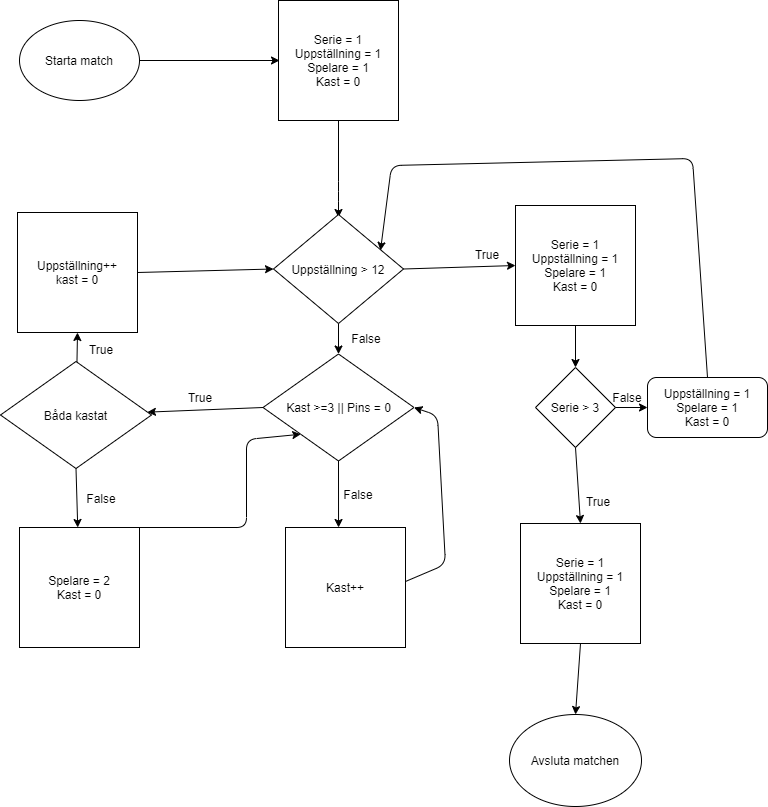

The diagram above was exported from draw.io. Its source (the exported page's mxGraphModel, read from the mxfile embedded in the PNG):
<mxGraphModel dx="787" dy="625" grid="0" gridSize="10" guides="1" tooltips="1" connect="1" arrows="1" fold="1" page="1" pageScale="1" pageWidth="827" pageHeight="1169" math="0" shadow="0">
  <root>
    <mxCell id="WIyWlLk6GJQsqaUBKTNV-0" />
    <mxCell id="WIyWlLk6GJQsqaUBKTNV-1" parent="WIyWlLk6GJQsqaUBKTNV-0" />
    <mxCell id="Jsa2ajr7W2EBrLm9JzTz-0" value="Starta match" style="ellipse;whiteSpace=wrap;html=1;" vertex="1" parent="WIyWlLk6GJQsqaUBKTNV-1">
      <mxGeometry x="55" y="82" width="120" height="80" as="geometry" />
    </mxCell>
    <mxCell id="Jsa2ajr7W2EBrLm9JzTz-1" value="" style="endArrow=classic;html=1;exitX=1;exitY=0.5;exitDx=0;exitDy=0;" edge="1" parent="WIyWlLk6GJQsqaUBKTNV-1" source="Jsa2ajr7W2EBrLm9JzTz-0">
      <mxGeometry width="50" height="50" relative="1" as="geometry">
        <mxPoint x="212" y="154" as="sourcePoint" />
        <mxPoint x="315" y="122" as="targetPoint" />
      </mxGeometry>
    </mxCell>
    <mxCell id="Jsa2ajr7W2EBrLm9JzTz-2" value="Serie = 1&lt;br&gt;Uppställning = 1&lt;br&gt;Spelare = 1&lt;br&gt;Kast = 0" style="whiteSpace=wrap;html=1;aspect=fixed;" vertex="1" parent="WIyWlLk6GJQsqaUBKTNV-1">
      <mxGeometry x="314" y="62" width="120" height="120" as="geometry" />
    </mxCell>
    <mxCell id="Jsa2ajr7W2EBrLm9JzTz-3" value="" style="endArrow=classic;html=1;exitX=0.5;exitY=1;exitDx=0;exitDy=0;" edge="1" parent="WIyWlLk6GJQsqaUBKTNV-1" source="Jsa2ajr7W2EBrLm9JzTz-2">
      <mxGeometry width="50" height="50" relative="1" as="geometry">
        <mxPoint x="317" y="318" as="sourcePoint" />
        <mxPoint x="374" y="279" as="targetPoint" />
        <Array as="points">
          <mxPoint x="374" y="253" />
        </Array>
      </mxGeometry>
    </mxCell>
    <mxCell id="Jsa2ajr7W2EBrLm9JzTz-4" value="Uppställning &amp;gt; 12" style="rhombus;whiteSpace=wrap;html=1;" vertex="1" parent="WIyWlLk6GJQsqaUBKTNV-1">
      <mxGeometry x="309" y="276" width="130" height="109" as="geometry" />
    </mxCell>
    <mxCell id="Jsa2ajr7W2EBrLm9JzTz-5" value="Uppställning++&lt;br&gt;kast = 0" style="whiteSpace=wrap;html=1;aspect=fixed;" vertex="1" parent="WIyWlLk6GJQsqaUBKTNV-1">
      <mxGeometry x="53" y="274" width="120" height="120" as="geometry" />
    </mxCell>
    <mxCell id="Jsa2ajr7W2EBrLm9JzTz-6" value="Serie = 1&lt;br&gt;Uppställning = 1&lt;br&gt;Spelare = 1&lt;br&gt;Kast = 0" style="whiteSpace=wrap;html=1;aspect=fixed;" vertex="1" parent="WIyWlLk6GJQsqaUBKTNV-1">
      <mxGeometry x="551" y="267" width="120" height="120" as="geometry" />
    </mxCell>
    <mxCell id="Jsa2ajr7W2EBrLm9JzTz-7" value="Spelare = 2&lt;br&gt;Kast = 0" style="whiteSpace=wrap;html=1;aspect=fixed;" vertex="1" parent="WIyWlLk6GJQsqaUBKTNV-1">
      <mxGeometry x="55" y="589" width="120" height="120" as="geometry" />
    </mxCell>
    <mxCell id="Jsa2ajr7W2EBrLm9JzTz-8" value="Kast++" style="whiteSpace=wrap;html=1;aspect=fixed;" vertex="1" parent="WIyWlLk6GJQsqaUBKTNV-1">
      <mxGeometry x="321" y="589" width="120" height="120" as="geometry" />
    </mxCell>
    <mxCell id="Jsa2ajr7W2EBrLm9JzTz-9" value="Serie = 1&lt;br&gt;Uppställning = 1&lt;br&gt;Spelare = 1&lt;br&gt;Kast = 0" style="whiteSpace=wrap;html=1;aspect=fixed;" vertex="1" parent="WIyWlLk6GJQsqaUBKTNV-1">
      <mxGeometry x="556" y="585" width="120" height="120" as="geometry" />
    </mxCell>
    <mxCell id="Jsa2ajr7W2EBrLm9JzTz-10" value="" style="endArrow=classic;html=1;exitX=1;exitY=0.5;exitDx=0;exitDy=0;entryX=0;entryY=0.5;entryDx=0;entryDy=0;" edge="1" parent="WIyWlLk6GJQsqaUBKTNV-1" source="Jsa2ajr7W2EBrLm9JzTz-5" target="Jsa2ajr7W2EBrLm9JzTz-4">
      <mxGeometry width="50" height="50" relative="1" as="geometry">
        <mxPoint x="231" y="367" as="sourcePoint" />
        <mxPoint x="281" y="317" as="targetPoint" />
      </mxGeometry>
    </mxCell>
    <mxCell id="Jsa2ajr7W2EBrLm9JzTz-11" value="" style="endArrow=classic;html=1;exitX=1;exitY=0.5;exitDx=0;exitDy=0;entryX=0;entryY=0.5;entryDx=0;entryDy=0;" edge="1" parent="WIyWlLk6GJQsqaUBKTNV-1" source="Jsa2ajr7W2EBrLm9JzTz-4" target="Jsa2ajr7W2EBrLm9JzTz-6">
      <mxGeometry width="50" height="50" relative="1" as="geometry">
        <mxPoint x="505" y="361" as="sourcePoint" />
        <mxPoint x="555" y="311" as="targetPoint" />
      </mxGeometry>
    </mxCell>
    <mxCell id="Jsa2ajr7W2EBrLm9JzTz-12" value="True" style="text;html=1;strokeColor=none;fillColor=none;align=center;verticalAlign=middle;whiteSpace=wrap;rounded=0;" vertex="1" parent="WIyWlLk6GJQsqaUBKTNV-1">
      <mxGeometry x="503" y="306" width="40" height="20" as="geometry" />
    </mxCell>
    <mxCell id="Jsa2ajr7W2EBrLm9JzTz-13" value="Uppställning = 1&lt;br&gt;Spelare = 1&lt;br&gt;Kast = 0" style="rounded=1;whiteSpace=wrap;html=1;" vertex="1" parent="WIyWlLk6GJQsqaUBKTNV-1">
      <mxGeometry x="683" y="439" width="120" height="60" as="geometry" />
    </mxCell>
    <mxCell id="Jsa2ajr7W2EBrLm9JzTz-14" value="Serie &amp;gt; 3" style="rhombus;whiteSpace=wrap;html=1;" vertex="1" parent="WIyWlLk6GJQsqaUBKTNV-1">
      <mxGeometry x="571" y="429" width="80" height="80" as="geometry" />
    </mxCell>
    <mxCell id="Jsa2ajr7W2EBrLm9JzTz-15" value="Kast &amp;gt;=3 || Pins = 0" style="rhombus;whiteSpace=wrap;html=1;" vertex="1" parent="WIyWlLk6GJQsqaUBKTNV-1">
      <mxGeometry x="298.5" y="415.5" width="151" height="107" as="geometry" />
    </mxCell>
    <mxCell id="Jsa2ajr7W2EBrLm9JzTz-16" value="Avsluta matchen" style="ellipse;whiteSpace=wrap;html=1;" vertex="1" parent="WIyWlLk6GJQsqaUBKTNV-1">
      <mxGeometry x="545" y="776" width="132" height="92" as="geometry" />
    </mxCell>
    <mxCell id="Jsa2ajr7W2EBrLm9JzTz-17" value="" style="endArrow=classic;html=1;exitX=0.5;exitY=1;exitDx=0;exitDy=0;entryX=0.5;entryY=0;entryDx=0;entryDy=0;" edge="1" parent="WIyWlLk6GJQsqaUBKTNV-1" source="Jsa2ajr7W2EBrLm9JzTz-9" target="Jsa2ajr7W2EBrLm9JzTz-16">
      <mxGeometry width="50" height="50" relative="1" as="geometry">
        <mxPoint x="571" y="780" as="sourcePoint" />
        <mxPoint x="616" y="772" as="targetPoint" />
      </mxGeometry>
    </mxCell>
    <mxCell id="Jsa2ajr7W2EBrLm9JzTz-18" value="" style="endArrow=classic;html=1;exitX=0.5;exitY=1;exitDx=0;exitDy=0;entryX=0.5;entryY=0;entryDx=0;entryDy=0;" edge="1" parent="WIyWlLk6GJQsqaUBKTNV-1" source="Jsa2ajr7W2EBrLm9JzTz-14" target="Jsa2ajr7W2EBrLm9JzTz-9">
      <mxGeometry width="50" height="50" relative="1" as="geometry">
        <mxPoint x="573" y="570" as="sourcePoint" />
        <mxPoint x="623" y="520" as="targetPoint" />
      </mxGeometry>
    </mxCell>
    <mxCell id="Jsa2ajr7W2EBrLm9JzTz-19" value="True" style="text;html=1;strokeColor=none;fillColor=none;align=center;verticalAlign=middle;whiteSpace=wrap;rounded=0;" vertex="1" parent="WIyWlLk6GJQsqaUBKTNV-1">
      <mxGeometry x="614" y="553" width="40" height="20" as="geometry" />
    </mxCell>
    <mxCell id="Jsa2ajr7W2EBrLm9JzTz-20" value="" style="endArrow=classic;html=1;exitX=1;exitY=0.5;exitDx=0;exitDy=0;entryX=0;entryY=0.5;entryDx=0;entryDy=0;" edge="1" parent="WIyWlLk6GJQsqaUBKTNV-1" source="Jsa2ajr7W2EBrLm9JzTz-14" target="Jsa2ajr7W2EBrLm9JzTz-13">
      <mxGeometry width="50" height="50" relative="1" as="geometry">
        <mxPoint x="653" y="556" as="sourcePoint" />
        <mxPoint x="703" y="506" as="targetPoint" />
      </mxGeometry>
    </mxCell>
    <mxCell id="Jsa2ajr7W2EBrLm9JzTz-21" value="False" style="text;html=1;strokeColor=none;fillColor=none;align=center;verticalAlign=middle;whiteSpace=wrap;rounded=0;" vertex="1" parent="WIyWlLk6GJQsqaUBKTNV-1">
      <mxGeometry x="643" y="449" width="40" height="20" as="geometry" />
    </mxCell>
    <mxCell id="Jsa2ajr7W2EBrLm9JzTz-22" value="" style="endArrow=classic;html=1;exitX=0.5;exitY=1;exitDx=0;exitDy=0;entryX=0.5;entryY=0;entryDx=0;entryDy=0;" edge="1" parent="WIyWlLk6GJQsqaUBKTNV-1" source="Jsa2ajr7W2EBrLm9JzTz-6" target="Jsa2ajr7W2EBrLm9JzTz-14">
      <mxGeometry width="50" height="50" relative="1" as="geometry">
        <mxPoint x="603" y="444" as="sourcePoint" />
        <mxPoint x="653" y="394" as="targetPoint" />
      </mxGeometry>
    </mxCell>
    <mxCell id="Jsa2ajr7W2EBrLm9JzTz-23" value="" style="endArrow=classic;html=1;exitX=0.5;exitY=1;exitDx=0;exitDy=0;" edge="1" parent="WIyWlLk6GJQsqaUBKTNV-1" source="Jsa2ajr7W2EBrLm9JzTz-4" target="Jsa2ajr7W2EBrLm9JzTz-15">
      <mxGeometry width="50" height="50" relative="1" as="geometry">
        <mxPoint x="265" y="464" as="sourcePoint" />
        <mxPoint x="315" y="414" as="targetPoint" />
      </mxGeometry>
    </mxCell>
    <mxCell id="Jsa2ajr7W2EBrLm9JzTz-24" value="False" style="text;html=1;strokeColor=none;fillColor=none;align=center;verticalAlign=middle;whiteSpace=wrap;rounded=0;" vertex="1" parent="WIyWlLk6GJQsqaUBKTNV-1">
      <mxGeometry x="382" y="390" width="40" height="20" as="geometry" />
    </mxCell>
    <mxCell id="Jsa2ajr7W2EBrLm9JzTz-25" style="edgeStyle=orthogonalEdgeStyle;rounded=0;orthogonalLoop=1;jettySize=auto;html=1;exitX=0.5;exitY=1;exitDx=0;exitDy=0;" edge="1" parent="WIyWlLk6GJQsqaUBKTNV-1" source="Jsa2ajr7W2EBrLm9JzTz-24" target="Jsa2ajr7W2EBrLm9JzTz-24">
      <mxGeometry relative="1" as="geometry" />
    </mxCell>
    <mxCell id="Jsa2ajr7W2EBrLm9JzTz-26" value="" style="endArrow=classic;html=1;exitX=0.5;exitY=1;exitDx=0;exitDy=0;entryX=0.442;entryY=0;entryDx=0;entryDy=0;entryPerimeter=0;" edge="1" parent="WIyWlLk6GJQsqaUBKTNV-1" source="Jsa2ajr7W2EBrLm9JzTz-15" target="Jsa2ajr7W2EBrLm9JzTz-8">
      <mxGeometry width="50" height="50" relative="1" as="geometry">
        <mxPoint x="375" y="592" as="sourcePoint" />
        <mxPoint x="425" y="542" as="targetPoint" />
      </mxGeometry>
    </mxCell>
    <mxCell id="Jsa2ajr7W2EBrLm9JzTz-27" value="False" style="text;html=1;strokeColor=none;fillColor=none;align=center;verticalAlign=middle;whiteSpace=wrap;rounded=0;" vertex="1" parent="WIyWlLk6GJQsqaUBKTNV-1">
      <mxGeometry x="374" y="546" width="40" height="20" as="geometry" />
    </mxCell>
    <mxCell id="Jsa2ajr7W2EBrLm9JzTz-28" value="" style="endArrow=classic;html=1;exitX=1;exitY=0.45;exitDx=0;exitDy=0;exitPerimeter=0;entryX=1;entryY=0.5;entryDx=0;entryDy=0;" edge="1" parent="WIyWlLk6GJQsqaUBKTNV-1" source="Jsa2ajr7W2EBrLm9JzTz-8" target="Jsa2ajr7W2EBrLm9JzTz-15">
      <mxGeometry width="50" height="50" relative="1" as="geometry">
        <mxPoint x="466" y="659" as="sourcePoint" />
        <mxPoint x="473" y="461" as="targetPoint" />
        <Array as="points">
          <mxPoint x="481" y="626" />
          <mxPoint x="473" y="477" />
        </Array>
      </mxGeometry>
    </mxCell>
    <mxCell id="Jsa2ajr7W2EBrLm9JzTz-29" value="Båda kastat" style="rhombus;whiteSpace=wrap;html=1;" vertex="1" parent="WIyWlLk6GJQsqaUBKTNV-1">
      <mxGeometry x="36" y="423" width="151" height="107" as="geometry" />
    </mxCell>
    <mxCell id="Jsa2ajr7W2EBrLm9JzTz-30" value="" style="endArrow=classic;html=1;entryX=0.5;entryY=1;entryDx=0;entryDy=0;" edge="1" parent="WIyWlLk6GJQsqaUBKTNV-1" source="Jsa2ajr7W2EBrLm9JzTz-29" target="Jsa2ajr7W2EBrLm9JzTz-5">
      <mxGeometry width="50" height="50" relative="1" as="geometry">
        <mxPoint x="176" y="457" as="sourcePoint" />
        <mxPoint x="226" y="407" as="targetPoint" />
      </mxGeometry>
    </mxCell>
    <mxCell id="Jsa2ajr7W2EBrLm9JzTz-31" value="True" style="text;html=1;strokeColor=none;fillColor=none;align=center;verticalAlign=middle;whiteSpace=wrap;rounded=0;" vertex="1" parent="WIyWlLk6GJQsqaUBKTNV-1">
      <mxGeometry x="117" y="401" width="40" height="20" as="geometry" />
    </mxCell>
    <mxCell id="Jsa2ajr7W2EBrLm9JzTz-32" value="" style="endArrow=classic;html=1;exitX=0.5;exitY=1;exitDx=0;exitDy=0;" edge="1" parent="WIyWlLk6GJQsqaUBKTNV-1" source="Jsa2ajr7W2EBrLm9JzTz-29" target="Jsa2ajr7W2EBrLm9JzTz-7">
      <mxGeometry width="50" height="50" relative="1" as="geometry">
        <mxPoint x="134" y="586" as="sourcePoint" />
        <mxPoint x="184" y="536" as="targetPoint" />
      </mxGeometry>
    </mxCell>
    <mxCell id="Jsa2ajr7W2EBrLm9JzTz-33" value="False" style="text;html=1;strokeColor=none;fillColor=none;align=center;verticalAlign=middle;whiteSpace=wrap;rounded=0;" vertex="1" parent="WIyWlLk6GJQsqaUBKTNV-1">
      <mxGeometry x="117" y="550" width="40" height="20" as="geometry" />
    </mxCell>
    <mxCell id="Jsa2ajr7W2EBrLm9JzTz-34" value="" style="endArrow=classic;html=1;exitX=0;exitY=0.5;exitDx=0;exitDy=0;" edge="1" parent="WIyWlLk6GJQsqaUBKTNV-1" source="Jsa2ajr7W2EBrLm9JzTz-15" target="Jsa2ajr7W2EBrLm9JzTz-29">
      <mxGeometry width="50" height="50" relative="1" as="geometry">
        <mxPoint x="220" y="504" as="sourcePoint" />
        <mxPoint x="270" y="454" as="targetPoint" />
      </mxGeometry>
    </mxCell>
    <mxCell id="Jsa2ajr7W2EBrLm9JzTz-35" value="True" style="text;html=1;strokeColor=none;fillColor=none;align=center;verticalAlign=middle;whiteSpace=wrap;rounded=0;" vertex="1" parent="WIyWlLk6GJQsqaUBKTNV-1">
      <mxGeometry x="216" y="449" width="40" height="20" as="geometry" />
    </mxCell>
    <mxCell id="Jsa2ajr7W2EBrLm9JzTz-36" value="" style="endArrow=classic;html=1;exitX=1;exitY=0;exitDx=0;exitDy=0;entryX=0;entryY=1;entryDx=0;entryDy=0;" edge="1" parent="WIyWlLk6GJQsqaUBKTNV-1" source="Jsa2ajr7W2EBrLm9JzTz-7" target="Jsa2ajr7W2EBrLm9JzTz-15">
      <mxGeometry width="50" height="50" relative="1" as="geometry">
        <mxPoint x="232" y="619" as="sourcePoint" />
        <mxPoint x="282" y="569" as="targetPoint" />
        <Array as="points">
          <mxPoint x="282" y="589" />
          <mxPoint x="282" y="501" />
        </Array>
      </mxGeometry>
    </mxCell>
    <mxCell id="Jsa2ajr7W2EBrLm9JzTz-37" value="" style="endArrow=classic;html=1;exitX=0.5;exitY=0;exitDx=0;exitDy=0;entryX=0.823;entryY=0.33;entryDx=0;entryDy=0;entryPerimeter=0;" edge="1" parent="WIyWlLk6GJQsqaUBKTNV-1" source="Jsa2ajr7W2EBrLm9JzTz-13" target="Jsa2ajr7W2EBrLm9JzTz-4">
      <mxGeometry width="50" height="50" relative="1" as="geometry">
        <mxPoint x="741" y="432" as="sourcePoint" />
        <mxPoint x="427" y="213" as="targetPoint" />
        <Array as="points">
          <mxPoint x="728" y="220" />
          <mxPoint x="427" y="227" />
        </Array>
      </mxGeometry>
    </mxCell>
  </root>
</mxGraphModel>